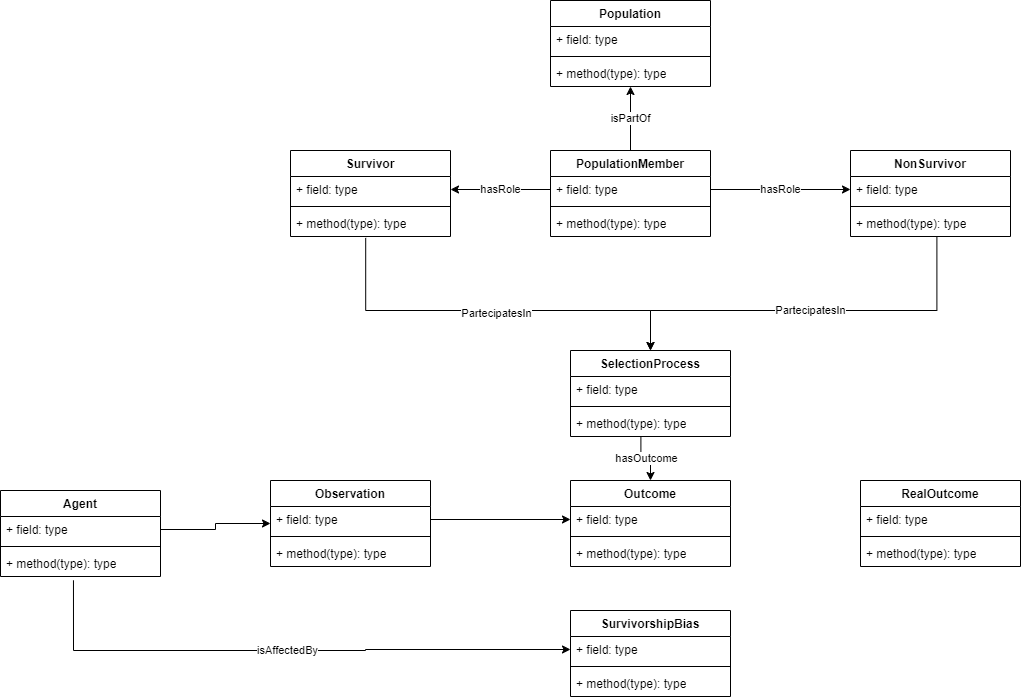

The diagram above was exported from draw.io. Its source (the exported page's mxGraphModel, read from the mxfile embedded in the PNG):
<mxGraphModel dx="1690" dy="555" grid="1" gridSize="10" guides="1" tooltips="1" connect="1" arrows="1" fold="1" page="1" pageScale="1" pageWidth="1169" pageHeight="827" math="0" shadow="0">
  <root>
    <mxCell id="0" />
    <mxCell id="1" parent="0" />
    <mxCell id="9XrV_Qs3E-30DB6GUiLq-1" value="Population" style="swimlane;fontStyle=1;align=center;verticalAlign=top;childLayout=stackLayout;horizontal=1;startSize=26;horizontalStack=0;resizeParent=1;resizeParentMax=0;resizeLast=0;collapsible=1;marginBottom=0;whiteSpace=wrap;html=1;" parent="1" vertex="1">
      <mxGeometry x="510" y="90" width="160" height="86" as="geometry" />
    </mxCell>
    <mxCell id="9XrV_Qs3E-30DB6GUiLq-2" value="+ field: type" style="text;strokeColor=none;fillColor=none;align=left;verticalAlign=top;spacingLeft=4;spacingRight=4;overflow=hidden;rotatable=0;points=[[0,0.5],[1,0.5]];portConstraint=eastwest;whiteSpace=wrap;html=1;" parent="9XrV_Qs3E-30DB6GUiLq-1" vertex="1">
      <mxGeometry y="26" width="160" height="26" as="geometry" />
    </mxCell>
    <mxCell id="9XrV_Qs3E-30DB6GUiLq-3" value="" style="line;strokeWidth=1;fillColor=none;align=left;verticalAlign=middle;spacingTop=-1;spacingLeft=3;spacingRight=3;rotatable=0;labelPosition=right;points=[];portConstraint=eastwest;strokeColor=inherit;" parent="9XrV_Qs3E-30DB6GUiLq-1" vertex="1">
      <mxGeometry y="52" width="160" height="8" as="geometry" />
    </mxCell>
    <mxCell id="9XrV_Qs3E-30DB6GUiLq-4" value="+ method(type): type" style="text;strokeColor=none;fillColor=none;align=left;verticalAlign=top;spacingLeft=4;spacingRight=4;overflow=hidden;rotatable=0;points=[[0,0.5],[1,0.5]];portConstraint=eastwest;whiteSpace=wrap;html=1;" parent="9XrV_Qs3E-30DB6GUiLq-1" vertex="1">
      <mxGeometry y="60" width="160" height="26" as="geometry" />
    </mxCell>
    <mxCell id="9XrV_Qs3E-30DB6GUiLq-5" value="SelectionProcess" style="swimlane;fontStyle=1;align=center;verticalAlign=top;childLayout=stackLayout;horizontal=1;startSize=26;horizontalStack=0;resizeParent=1;resizeParentMax=0;resizeLast=0;collapsible=1;marginBottom=0;whiteSpace=wrap;html=1;" parent="1" vertex="1">
      <mxGeometry x="530" y="440" width="160" height="86" as="geometry" />
    </mxCell>
    <mxCell id="9XrV_Qs3E-30DB6GUiLq-6" value="+ field: type" style="text;strokeColor=none;fillColor=none;align=left;verticalAlign=top;spacingLeft=4;spacingRight=4;overflow=hidden;rotatable=0;points=[[0,0.5],[1,0.5]];portConstraint=eastwest;whiteSpace=wrap;html=1;" parent="9XrV_Qs3E-30DB6GUiLq-5" vertex="1">
      <mxGeometry y="26" width="160" height="26" as="geometry" />
    </mxCell>
    <mxCell id="9XrV_Qs3E-30DB6GUiLq-7" value="" style="line;strokeWidth=1;fillColor=none;align=left;verticalAlign=middle;spacingTop=-1;spacingLeft=3;spacingRight=3;rotatable=0;labelPosition=right;points=[];portConstraint=eastwest;strokeColor=inherit;" parent="9XrV_Qs3E-30DB6GUiLq-5" vertex="1">
      <mxGeometry y="52" width="160" height="8" as="geometry" />
    </mxCell>
    <mxCell id="9XrV_Qs3E-30DB6GUiLq-8" value="+ method(type): type" style="text;strokeColor=none;fillColor=none;align=left;verticalAlign=top;spacingLeft=4;spacingRight=4;overflow=hidden;rotatable=0;points=[[0,0.5],[1,0.5]];portConstraint=eastwest;whiteSpace=wrap;html=1;" parent="9XrV_Qs3E-30DB6GUiLq-5" vertex="1">
      <mxGeometry y="60" width="160" height="26" as="geometry" />
    </mxCell>
    <mxCell id="9XrV_Qs3E-30DB6GUiLq-10" value="Survivor" style="swimlane;fontStyle=1;align=center;verticalAlign=top;childLayout=stackLayout;horizontal=1;startSize=26;horizontalStack=0;resizeParent=1;resizeParentMax=0;resizeLast=0;collapsible=1;marginBottom=0;whiteSpace=wrap;html=1;" parent="1" vertex="1">
      <mxGeometry x="250" y="240" width="160" height="86" as="geometry" />
    </mxCell>
    <mxCell id="9XrV_Qs3E-30DB6GUiLq-11" value="+ field: type" style="text;strokeColor=none;fillColor=none;align=left;verticalAlign=top;spacingLeft=4;spacingRight=4;overflow=hidden;rotatable=0;points=[[0,0.5],[1,0.5]];portConstraint=eastwest;whiteSpace=wrap;html=1;" parent="9XrV_Qs3E-30DB6GUiLq-10" vertex="1">
      <mxGeometry y="26" width="160" height="26" as="geometry" />
    </mxCell>
    <mxCell id="9XrV_Qs3E-30DB6GUiLq-12" value="" style="line;strokeWidth=1;fillColor=none;align=left;verticalAlign=middle;spacingTop=-1;spacingLeft=3;spacingRight=3;rotatable=0;labelPosition=right;points=[];portConstraint=eastwest;strokeColor=inherit;" parent="9XrV_Qs3E-30DB6GUiLq-10" vertex="1">
      <mxGeometry y="52" width="160" height="8" as="geometry" />
    </mxCell>
    <mxCell id="9XrV_Qs3E-30DB6GUiLq-13" value="+ method(type): type" style="text;strokeColor=none;fillColor=none;align=left;verticalAlign=top;spacingLeft=4;spacingRight=4;overflow=hidden;rotatable=0;points=[[0,0.5],[1,0.5]];portConstraint=eastwest;whiteSpace=wrap;html=1;" parent="9XrV_Qs3E-30DB6GUiLq-10" vertex="1">
      <mxGeometry y="60" width="160" height="26" as="geometry" />
    </mxCell>
    <mxCell id="9XrV_Qs3E-30DB6GUiLq-14" value="NonSurvivor" style="swimlane;fontStyle=1;align=center;verticalAlign=top;childLayout=stackLayout;horizontal=1;startSize=26;horizontalStack=0;resizeParent=1;resizeParentMax=0;resizeLast=0;collapsible=1;marginBottom=0;whiteSpace=wrap;html=1;" parent="1" vertex="1">
      <mxGeometry x="810" y="240" width="160" height="86" as="geometry" />
    </mxCell>
    <mxCell id="9XrV_Qs3E-30DB6GUiLq-15" value="+ field: type" style="text;strokeColor=none;fillColor=none;align=left;verticalAlign=top;spacingLeft=4;spacingRight=4;overflow=hidden;rotatable=0;points=[[0,0.5],[1,0.5]];portConstraint=eastwest;whiteSpace=wrap;html=1;" parent="9XrV_Qs3E-30DB6GUiLq-14" vertex="1">
      <mxGeometry y="26" width="160" height="26" as="geometry" />
    </mxCell>
    <mxCell id="9XrV_Qs3E-30DB6GUiLq-16" value="" style="line;strokeWidth=1;fillColor=none;align=left;verticalAlign=middle;spacingTop=-1;spacingLeft=3;spacingRight=3;rotatable=0;labelPosition=right;points=[];portConstraint=eastwest;strokeColor=inherit;" parent="9XrV_Qs3E-30DB6GUiLq-14" vertex="1">
      <mxGeometry y="52" width="160" height="8" as="geometry" />
    </mxCell>
    <mxCell id="9XrV_Qs3E-30DB6GUiLq-17" value="+ method(type): type" style="text;strokeColor=none;fillColor=none;align=left;verticalAlign=top;spacingLeft=4;spacingRight=4;overflow=hidden;rotatable=0;points=[[0,0.5],[1,0.5]];portConstraint=eastwest;whiteSpace=wrap;html=1;" parent="9XrV_Qs3E-30DB6GUiLq-14" vertex="1">
      <mxGeometry y="60" width="160" height="26" as="geometry" />
    </mxCell>
    <mxCell id="9XrV_Qs3E-30DB6GUiLq-20" style="edgeStyle=orthogonalEdgeStyle;rounded=0;orthogonalLoop=1;jettySize=auto;html=1;exitX=0.47;exitY=1.054;exitDx=0;exitDy=0;entryX=0.5;entryY=0;entryDx=0;entryDy=0;exitPerimeter=0;" parent="1" source="9XrV_Qs3E-30DB6GUiLq-13" target="9XrV_Qs3E-30DB6GUiLq-5" edge="1">
      <mxGeometry relative="1" as="geometry">
        <Array as="points">
          <mxPoint x="325" y="400" />
          <mxPoint x="610" y="400" />
        </Array>
      </mxGeometry>
    </mxCell>
    <mxCell id="9XrV_Qs3E-30DB6GUiLq-22" value="PartecipatesIn" style="edgeLabel;html=1;align=center;verticalAlign=middle;resizable=0;points=[];" parent="9XrV_Qs3E-30DB6GUiLq-20" connectable="0" vertex="1">
      <mxGeometry x="0.0196" y="-2" relative="1" as="geometry">
        <mxPoint as="offset" />
      </mxGeometry>
    </mxCell>
    <mxCell id="9XrV_Qs3E-30DB6GUiLq-21" value="PartecipatesIn" style="edgeStyle=orthogonalEdgeStyle;rounded=0;orthogonalLoop=1;jettySize=auto;html=1;exitX=0.54;exitY=1.023;exitDx=0;exitDy=0;entryX=0.5;entryY=0;entryDx=0;entryDy=0;exitPerimeter=0;" parent="1" source="9XrV_Qs3E-30DB6GUiLq-17" target="9XrV_Qs3E-30DB6GUiLq-5" edge="1">
      <mxGeometry relative="1" as="geometry">
        <Array as="points">
          <mxPoint x="896" y="400" />
          <mxPoint x="610" y="400" />
        </Array>
      </mxGeometry>
    </mxCell>
    <mxCell id="9XrV_Qs3E-30DB6GUiLq-28" value="SurvivorshipBias" style="swimlane;fontStyle=1;align=center;verticalAlign=top;childLayout=stackLayout;horizontal=1;startSize=26;horizontalStack=0;resizeParent=1;resizeParentMax=0;resizeLast=0;collapsible=1;marginBottom=0;whiteSpace=wrap;html=1;" parent="1" vertex="1">
      <mxGeometry x="530" y="700" width="160" height="86" as="geometry" />
    </mxCell>
    <mxCell id="9XrV_Qs3E-30DB6GUiLq-29" value="+ field: type" style="text;strokeColor=none;fillColor=none;align=left;verticalAlign=top;spacingLeft=4;spacingRight=4;overflow=hidden;rotatable=0;points=[[0,0.5],[1,0.5]];portConstraint=eastwest;whiteSpace=wrap;html=1;" parent="9XrV_Qs3E-30DB6GUiLq-28" vertex="1">
      <mxGeometry y="26" width="160" height="26" as="geometry" />
    </mxCell>
    <mxCell id="9XrV_Qs3E-30DB6GUiLq-30" value="" style="line;strokeWidth=1;fillColor=none;align=left;verticalAlign=middle;spacingTop=-1;spacingLeft=3;spacingRight=3;rotatable=0;labelPosition=right;points=[];portConstraint=eastwest;strokeColor=inherit;" parent="9XrV_Qs3E-30DB6GUiLq-28" vertex="1">
      <mxGeometry y="52" width="160" height="8" as="geometry" />
    </mxCell>
    <mxCell id="9XrV_Qs3E-30DB6GUiLq-31" value="+ method(type): type" style="text;strokeColor=none;fillColor=none;align=left;verticalAlign=top;spacingLeft=4;spacingRight=4;overflow=hidden;rotatable=0;points=[[0,0.5],[1,0.5]];portConstraint=eastwest;whiteSpace=wrap;html=1;" parent="9XrV_Qs3E-30DB6GUiLq-28" vertex="1">
      <mxGeometry y="60" width="160" height="26" as="geometry" />
    </mxCell>
    <mxCell id="9XrV_Qs3E-30DB6GUiLq-35" value="Outcome" style="swimlane;fontStyle=1;align=center;verticalAlign=top;childLayout=stackLayout;horizontal=1;startSize=26;horizontalStack=0;resizeParent=1;resizeParentMax=0;resizeLast=0;collapsible=1;marginBottom=0;whiteSpace=wrap;html=1;" parent="1" vertex="1">
      <mxGeometry x="530" y="570" width="160" height="86" as="geometry" />
    </mxCell>
    <mxCell id="9XrV_Qs3E-30DB6GUiLq-36" value="+ field: type" style="text;strokeColor=none;fillColor=none;align=left;verticalAlign=top;spacingLeft=4;spacingRight=4;overflow=hidden;rotatable=0;points=[[0,0.5],[1,0.5]];portConstraint=eastwest;whiteSpace=wrap;html=1;" parent="9XrV_Qs3E-30DB6GUiLq-35" vertex="1">
      <mxGeometry y="26" width="160" height="26" as="geometry" />
    </mxCell>
    <mxCell id="9XrV_Qs3E-30DB6GUiLq-37" value="" style="line;strokeWidth=1;fillColor=none;align=left;verticalAlign=middle;spacingTop=-1;spacingLeft=3;spacingRight=3;rotatable=0;labelPosition=right;points=[];portConstraint=eastwest;strokeColor=inherit;" parent="9XrV_Qs3E-30DB6GUiLq-35" vertex="1">
      <mxGeometry y="52" width="160" height="8" as="geometry" />
    </mxCell>
    <mxCell id="9XrV_Qs3E-30DB6GUiLq-38" value="+ method(type): type" style="text;strokeColor=none;fillColor=none;align=left;verticalAlign=top;spacingLeft=4;spacingRight=4;overflow=hidden;rotatable=0;points=[[0,0.5],[1,0.5]];portConstraint=eastwest;whiteSpace=wrap;html=1;" parent="9XrV_Qs3E-30DB6GUiLq-35" vertex="1">
      <mxGeometry y="60" width="160" height="26" as="geometry" />
    </mxCell>
    <mxCell id="9XrV_Qs3E-30DB6GUiLq-40" value="hasOutcome" style="edgeStyle=orthogonalEdgeStyle;rounded=0;orthogonalLoop=1;jettySize=auto;html=1;exitX=0.44;exitY=1.023;exitDx=0;exitDy=0;exitPerimeter=0;" parent="1" source="9XrV_Qs3E-30DB6GUiLq-8" target="9XrV_Qs3E-30DB6GUiLq-35" edge="1">
      <mxGeometry relative="1" as="geometry" />
    </mxCell>
    <mxCell id="9XrV_Qs3E-30DB6GUiLq-41" value="isAffectedBy" style="edgeStyle=orthogonalEdgeStyle;rounded=0;orthogonalLoop=1;jettySize=auto;html=1;exitX=0.456;exitY=1.146;exitDx=0;exitDy=0;entryX=0;entryY=0.5;entryDx=0;entryDy=0;exitPerimeter=0;" parent="1" source="irvgfvMXch_XyB5gYYCw-4" target="9XrV_Qs3E-30DB6GUiLq-29" edge="1">
      <mxGeometry relative="1" as="geometry">
        <Array as="points">
          <mxPoint x="33" y="740" />
          <mxPoint x="325" y="740" />
          <mxPoint x="325" y="739" />
        </Array>
      </mxGeometry>
    </mxCell>
    <mxCell id="dO18YZnHecVb19rcBhBF-9" value="isPartOf" style="edgeStyle=orthogonalEdgeStyle;rounded=0;orthogonalLoop=1;jettySize=auto;html=1;exitX=0.5;exitY=0;exitDx=0;exitDy=0;entryX=0.5;entryY=1;entryDx=0;entryDy=0;" parent="1" source="dO18YZnHecVb19rcBhBF-1" target="9XrV_Qs3E-30DB6GUiLq-1" edge="1">
      <mxGeometry relative="1" as="geometry" />
    </mxCell>
    <mxCell id="dO18YZnHecVb19rcBhBF-1" value="PopulationMember" style="swimlane;fontStyle=1;align=center;verticalAlign=top;childLayout=stackLayout;horizontal=1;startSize=26;horizontalStack=0;resizeParent=1;resizeParentMax=0;resizeLast=0;collapsible=1;marginBottom=0;whiteSpace=wrap;html=1;" parent="1" vertex="1">
      <mxGeometry x="510" y="240" width="160" height="86" as="geometry" />
    </mxCell>
    <mxCell id="dO18YZnHecVb19rcBhBF-2" value="+ field: type" style="text;strokeColor=none;fillColor=none;align=left;verticalAlign=top;spacingLeft=4;spacingRight=4;overflow=hidden;rotatable=0;points=[[0,0.5],[1,0.5]];portConstraint=eastwest;whiteSpace=wrap;html=1;" parent="dO18YZnHecVb19rcBhBF-1" vertex="1">
      <mxGeometry y="26" width="160" height="26" as="geometry" />
    </mxCell>
    <mxCell id="dO18YZnHecVb19rcBhBF-3" value="" style="line;strokeWidth=1;fillColor=none;align=left;verticalAlign=middle;spacingTop=-1;spacingLeft=3;spacingRight=3;rotatable=0;labelPosition=right;points=[];portConstraint=eastwest;strokeColor=inherit;" parent="dO18YZnHecVb19rcBhBF-1" vertex="1">
      <mxGeometry y="52" width="160" height="8" as="geometry" />
    </mxCell>
    <mxCell id="dO18YZnHecVb19rcBhBF-4" value="+ method(type): type" style="text;strokeColor=none;fillColor=none;align=left;verticalAlign=top;spacingLeft=4;spacingRight=4;overflow=hidden;rotatable=0;points=[[0,0.5],[1,0.5]];portConstraint=eastwest;whiteSpace=wrap;html=1;" parent="dO18YZnHecVb19rcBhBF-1" vertex="1">
      <mxGeometry y="60" width="160" height="26" as="geometry" />
    </mxCell>
    <mxCell id="9jsJrOchNzjBGG0vkEKM-1" value="hasRole" style="edgeStyle=orthogonalEdgeStyle;rounded=0;orthogonalLoop=1;jettySize=auto;html=1;exitX=0;exitY=0.5;exitDx=0;exitDy=0;" parent="1" source="dO18YZnHecVb19rcBhBF-2" target="9XrV_Qs3E-30DB6GUiLq-11" edge="1">
      <mxGeometry relative="1" as="geometry" />
    </mxCell>
    <mxCell id="9jsJrOchNzjBGG0vkEKM-2" value="hasRole" style="edgeStyle=orthogonalEdgeStyle;rounded=0;orthogonalLoop=1;jettySize=auto;html=1;exitX=1;exitY=0.5;exitDx=0;exitDy=0;entryX=0;entryY=0.5;entryDx=0;entryDy=0;" parent="1" source="dO18YZnHecVb19rcBhBF-2" target="9XrV_Qs3E-30DB6GUiLq-15" edge="1">
      <mxGeometry relative="1" as="geometry" />
    </mxCell>
    <mxCell id="0toWTEsw7HwaAXtsGXhY-1" value="RealOutcome" style="swimlane;fontStyle=1;align=center;verticalAlign=top;childLayout=stackLayout;horizontal=1;startSize=26;horizontalStack=0;resizeParent=1;resizeParentMax=0;resizeLast=0;collapsible=1;marginBottom=0;whiteSpace=wrap;html=1;" parent="1" vertex="1">
      <mxGeometry x="820" y="570" width="160" height="86" as="geometry" />
    </mxCell>
    <mxCell id="0toWTEsw7HwaAXtsGXhY-2" value="+ field: type" style="text;strokeColor=none;fillColor=none;align=left;verticalAlign=top;spacingLeft=4;spacingRight=4;overflow=hidden;rotatable=0;points=[[0,0.5],[1,0.5]];portConstraint=eastwest;whiteSpace=wrap;html=1;" parent="0toWTEsw7HwaAXtsGXhY-1" vertex="1">
      <mxGeometry y="26" width="160" height="26" as="geometry" />
    </mxCell>
    <mxCell id="0toWTEsw7HwaAXtsGXhY-3" value="" style="line;strokeWidth=1;fillColor=none;align=left;verticalAlign=middle;spacingTop=-1;spacingLeft=3;spacingRight=3;rotatable=0;labelPosition=right;points=[];portConstraint=eastwest;strokeColor=inherit;" parent="0toWTEsw7HwaAXtsGXhY-1" vertex="1">
      <mxGeometry y="52" width="160" height="8" as="geometry" />
    </mxCell>
    <mxCell id="0toWTEsw7HwaAXtsGXhY-4" value="+ method(type): type" style="text;strokeColor=none;fillColor=none;align=left;verticalAlign=top;spacingLeft=4;spacingRight=4;overflow=hidden;rotatable=0;points=[[0,0.5],[1,0.5]];portConstraint=eastwest;whiteSpace=wrap;html=1;" parent="0toWTEsw7HwaAXtsGXhY-1" vertex="1">
      <mxGeometry y="60" width="160" height="26" as="geometry" />
    </mxCell>
    <mxCell id="irvgfvMXch_XyB5gYYCw-1" value="Agent" style="swimlane;fontStyle=1;align=center;verticalAlign=top;childLayout=stackLayout;horizontal=1;startSize=26;horizontalStack=0;resizeParent=1;resizeParentMax=0;resizeLast=0;collapsible=1;marginBottom=0;whiteSpace=wrap;html=1;" parent="1" vertex="1">
      <mxGeometry x="-40" y="580" width="160" height="86" as="geometry" />
    </mxCell>
    <mxCell id="irvgfvMXch_XyB5gYYCw-2" value="+ field: type" style="text;strokeColor=none;fillColor=none;align=left;verticalAlign=top;spacingLeft=4;spacingRight=4;overflow=hidden;rotatable=0;points=[[0,0.5],[1,0.5]];portConstraint=eastwest;whiteSpace=wrap;html=1;" parent="irvgfvMXch_XyB5gYYCw-1" vertex="1">
      <mxGeometry y="26" width="160" height="26" as="geometry" />
    </mxCell>
    <mxCell id="irvgfvMXch_XyB5gYYCw-3" value="" style="line;strokeWidth=1;fillColor=none;align=left;verticalAlign=middle;spacingTop=-1;spacingLeft=3;spacingRight=3;rotatable=0;labelPosition=right;points=[];portConstraint=eastwest;strokeColor=inherit;" parent="irvgfvMXch_XyB5gYYCw-1" vertex="1">
      <mxGeometry y="52" width="160" height="8" as="geometry" />
    </mxCell>
    <mxCell id="irvgfvMXch_XyB5gYYCw-4" value="+ method(type): type" style="text;strokeColor=none;fillColor=none;align=left;verticalAlign=top;spacingLeft=4;spacingRight=4;overflow=hidden;rotatable=0;points=[[0,0.5],[1,0.5]];portConstraint=eastwest;whiteSpace=wrap;html=1;" parent="irvgfvMXch_XyB5gYYCw-1" vertex="1">
      <mxGeometry y="60" width="160" height="26" as="geometry" />
    </mxCell>
    <mxCell id="irvgfvMXch_XyB5gYYCw-5" value="Observation" style="swimlane;fontStyle=1;align=center;verticalAlign=top;childLayout=stackLayout;horizontal=1;startSize=26;horizontalStack=0;resizeParent=1;resizeParentMax=0;resizeLast=0;collapsible=1;marginBottom=0;whiteSpace=wrap;html=1;" parent="1" vertex="1">
      <mxGeometry x="230" y="570" width="160" height="86" as="geometry" />
    </mxCell>
    <mxCell id="irvgfvMXch_XyB5gYYCw-6" value="+ field: type" style="text;strokeColor=none;fillColor=none;align=left;verticalAlign=top;spacingLeft=4;spacingRight=4;overflow=hidden;rotatable=0;points=[[0,0.5],[1,0.5]];portConstraint=eastwest;whiteSpace=wrap;html=1;" parent="irvgfvMXch_XyB5gYYCw-5" vertex="1">
      <mxGeometry y="26" width="160" height="26" as="geometry" />
    </mxCell>
    <mxCell id="irvgfvMXch_XyB5gYYCw-7" value="" style="line;strokeWidth=1;fillColor=none;align=left;verticalAlign=middle;spacingTop=-1;spacingLeft=3;spacingRight=3;rotatable=0;labelPosition=right;points=[];portConstraint=eastwest;strokeColor=inherit;" parent="irvgfvMXch_XyB5gYYCw-5" vertex="1">
      <mxGeometry y="52" width="160" height="8" as="geometry" />
    </mxCell>
    <mxCell id="irvgfvMXch_XyB5gYYCw-8" value="+ method(type): type" style="text;strokeColor=none;fillColor=none;align=left;verticalAlign=top;spacingLeft=4;spacingRight=4;overflow=hidden;rotatable=0;points=[[0,0.5],[1,0.5]];portConstraint=eastwest;whiteSpace=wrap;html=1;" parent="irvgfvMXch_XyB5gYYCw-5" vertex="1">
      <mxGeometry y="60" width="160" height="26" as="geometry" />
    </mxCell>
    <mxCell id="irvgfvMXch_XyB5gYYCw-9" style="edgeStyle=orthogonalEdgeStyle;rounded=0;orthogonalLoop=1;jettySize=auto;html=1;exitX=1;exitY=0.5;exitDx=0;exitDy=0;entryX=0;entryY=0.5;entryDx=0;entryDy=0;" parent="1" source="irvgfvMXch_XyB5gYYCw-2" target="irvgfvMXch_XyB5gYYCw-5" edge="1">
      <mxGeometry relative="1" as="geometry" />
    </mxCell>
    <mxCell id="irvgfvMXch_XyB5gYYCw-10" style="edgeStyle=orthogonalEdgeStyle;rounded=0;orthogonalLoop=1;jettySize=auto;html=1;exitX=1;exitY=0.5;exitDx=0;exitDy=0;entryX=0;entryY=0.5;entryDx=0;entryDy=0;" parent="1" source="irvgfvMXch_XyB5gYYCw-6" target="9XrV_Qs3E-30DB6GUiLq-36" edge="1">
      <mxGeometry relative="1" as="geometry" />
    </mxCell>
  </root>
</mxGraphModel>